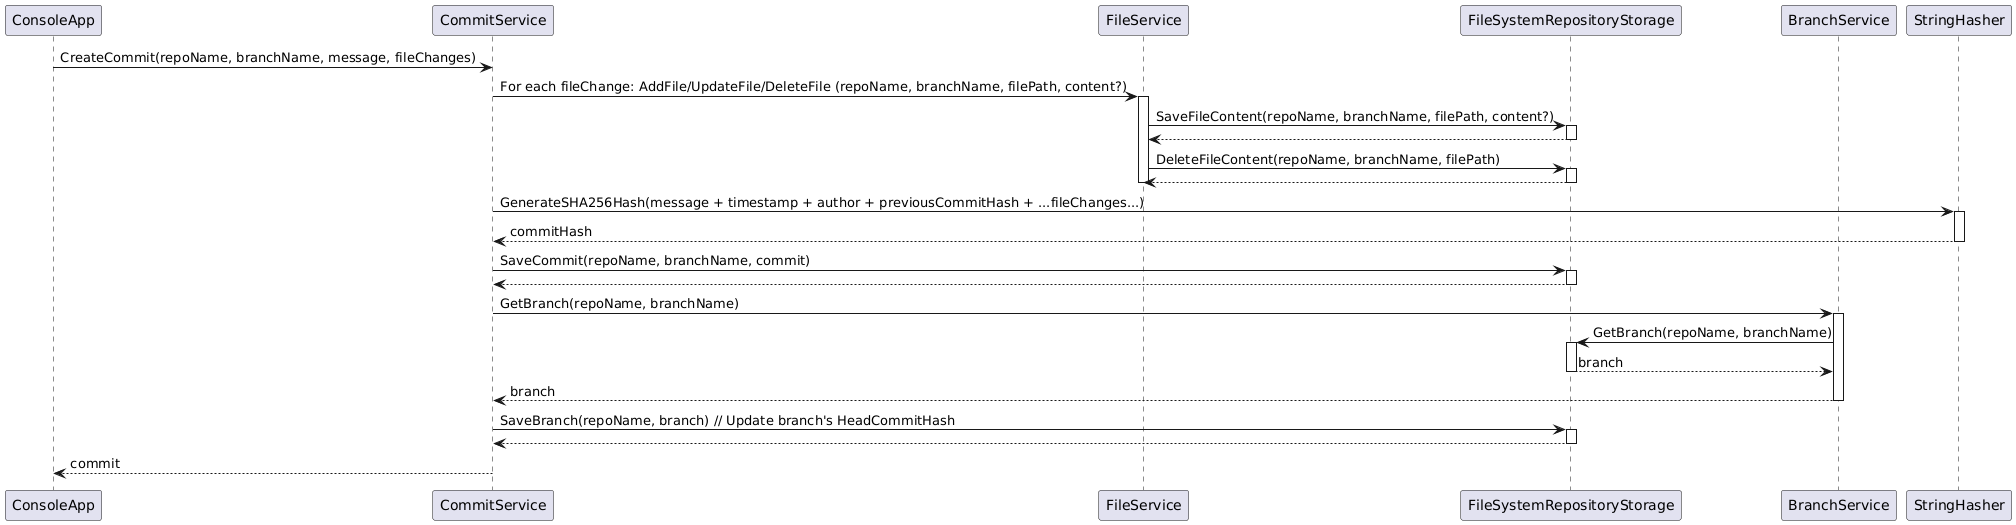

The diagram above was rendered by PlantUML. Its source (embedded in the PNG):
@startuml
participant "ConsoleApp" as CA
participant "CommitService" as CS
participant "FileService" as FS
participant "FileSystemRepositoryStorage" as FSRS
participant "BranchService" as BS
participant "StringHasher" as SH

CA -> CS: CreateCommit(repoName, branchName, message, fileChanges)
CS -> FS: For each fileChange: AddFile/UpdateFile/DeleteFile (repoName, branchName, filePath, content?)
activate FS
FS -> FSRS: SaveFileContent(repoName, branchName, filePath, content?)
activate FSRS
FSRS --> FS:
deactivate FSRS
FS -> FSRS: DeleteFileContent(repoName, branchName, filePath)
activate FSRS
FSRS --> FS:
deactivate FSRS
deactivate FS
CS -> SH: GenerateSHA256Hash(message + timestamp + author + previousCommitHash + ...fileChanges...)
activate SH
SH --> CS: commitHash
deactivate SH
CS -> FSRS: SaveCommit(repoName, branchName, commit)
activate FSRS
FSRS --> CS:
deactivate FSRS
CS -> BS: GetBranch(repoName, branchName)
activate BS
BS -> FSRS: GetBranch(repoName, branchName)
activate FSRS
FSRS --> BS: branch
deactivate FSRS
BS --> CS: branch
deactivate BS
CS -> FSRS: SaveBranch(repoName, branch) // Update branch's HeadCommitHash
activate FSRS
FSRS --> CS:
deactivate FSRS
CS --> CA: commit
@enduml